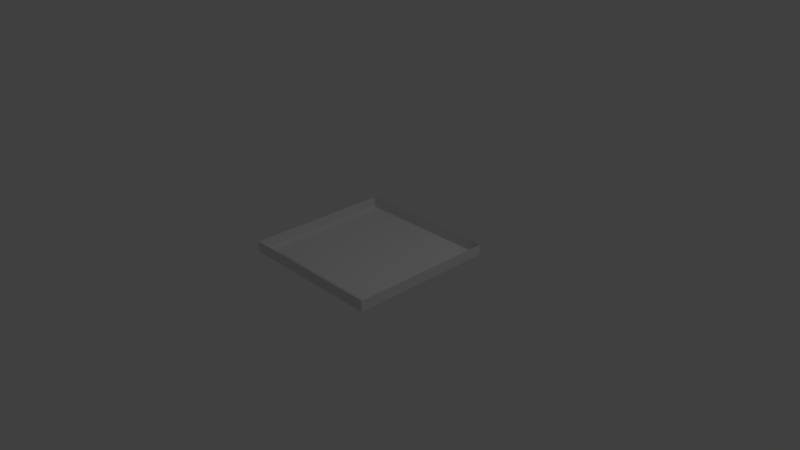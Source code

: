 # Source: CeilingLight.blend  (saved by Blender 2.78.0; exported with 4.5.12 LTS)
import bpy
from mathutils import Matrix  # noqa: F401  (used for matrix-valued properties, if any)

bpy.ops.wm.read_factory_settings(use_empty=True)
scene = bpy.context.scene
scene.name = 'Scene'

# ---- collections
col_collection_1 = bpy.data.collections.new('Collection 1'); scene.collection.children.link(col_collection_1)

# ---- materials (node trees are filled in below, after node groups)
mat_ceilinglight_plastic = bpy.data.materials.new('CeilingLight_Plastic')
mat_ceilinglight_plastic.alpha_threshold = 0.0
mat_ceilinglight_plastic.use_transparent_shadow = False
mat_ceilinglight_plastic.roughness = 0.5
mat_ceilinglight_plastic.line_color = (0.0, 0.0, 0.0, 1.0)
mat_ceilinglight_emitter = bpy.data.materials.new('CeilingLight_Emitter')
mat_ceilinglight_emitter.alpha_threshold = 0.0
mat_ceilinglight_emitter.use_transparent_shadow = False
mat_ceilinglight_emitter.roughness = 0.5

# ---- material node trees

# ---- world
world_world = bpy.data.worlds.new('World'); scene.world = world_world
world_world.color = (0.05088, 0.05088, 0.05088)
world_world.use_sun_shadow = False
world_world.sun_shadow_jitter_overblur = 0.0
world_world.cycles.sampling_method = 'MANUAL'

# ---- cameras
cam_camera = bpy.data.cameras.new('Camera')
cam_camera.clip_end = 100.0
cam_camera.lens = 35.0
cam_camera.sensor_width = 32.0
cam_camera.sensor_height = 18.0
cam_camera.ortho_scale = 7.314
cam_camera.dof.focus_distance = 0.0
cam_camera.dof.aperture_fstop = 128.0

# ---- lights
light_lamp = bpy.data.lights.new('Lamp', 'POINT')
light_lamp.transmission_factor = 0.0
light_lamp.cutoff_distance = 30.0
light_lamp.energy = 100.0
light_lamp.shadow_buffer_clip_start = 1.001
light_lamp.shadow_soft_size = 0.1
light_lamp.shadow_maximum_resolution = 0.006
light_lamp.use_absolute_resolution = True

# ---- meshes
me_cube = bpy.data.meshes.new('Cube')
me_cube.from_pydata([(1.0, 1.0, 0.008199), (1.0, -1.0, 0.008199), (-1.0, -1.0, 0.008199), (-1.0, 1.0, 0.008199), (1.0, 1.0, 0.157), (1.0, -1.0, 0.157), (-1.0, -1.0, 0.157), (-1.0, 1.0, 0.157), (0.8769, 0.8769, 0.0), (0.8769, -0.8769, 0.0), (-0.8769, 0.8769, 0.0), (-0.8769, -0.8769, 0.0), (0.8283, 0.8283, 0.03095), (0.8283, -0.8283, 0.03095), (-0.8283, 0.8283, 0.03095), (-0.8283, -0.8283, 0.03095), (1.0, 1.0, 0.02755), (1.0, -1.0, 0.02755), (-1.0, -1.0, 0.02755), (-1.0, 1.0, 0.02755), (0.9861, 0.9861, 0.0), (-0.9861, 0.9861, 0.0), (0.9861, -0.9861, 0.0), (-0.9861, -0.9861, 0.0)], [], [(21, 20, 8, 10), (12, 13, 15, 14), (16, 4, 5, 17), (17, 5, 6, 18), (18, 6, 7, 19), (16, 0, 3, 19), (8, 9, 13, 12), (20, 22, 9, 8), (23, 21, 10, 11), (22, 23, 11, 9), (11, 10, 14, 15), (10, 8, 12, 14), (9, 11, 15, 13), (4, 16, 19, 7), (2, 18, 19, 3), (1, 17, 18, 2), (0, 16, 17, 1), (1, 2, 23, 22), (2, 3, 21, 23), (0, 1, 22, 20), (3, 0, 20, 21)])
me_cube.polygons.foreach_set('material_index', [0, 1, 0, 0, 0, 0, 0, 0, 0, 0, 0, 0, 0, 0, 0, 0, 0, 0, 0, 0, 0])
_uv = me_cube.uv_layers.new(name='UVMap')
_uv.uv.foreach_set('vector', [0.5244, 0.05351, 0.5285, 0.5242, 0.5024, 0.4982, 0.4984, 0.07951, 0.4191, 0.9999, 0.0001001, 0.9999, 0.0001, 0.5809, 0.4191, 0.5809, 0.547, 0.5451, 0.5819, 0.5807, 0.001299, 0.5807, 0.03681, 0.5458, 0.03681, 0.5458, 0.001299, 0.5807, 0.0001, 0.0001, 0.03505, 0.03569, 0.03505, 0.03569, 0.0001, 0.0001, 0.5807, 0.0001394, 0.5452, 0.03502, 0.547, 0.5451, 0.5378, 0.5343, 0.5344, 0.04421, 0.5452, 0.03502, 0.5024, 0.4982, 0.08366, 0.5013, 0.09704, 0.4873, 0.4884, 0.4848, 0.5285, 0.5242, 0.05766, 0.5273, 0.08366, 0.5013, 0.5024, 0.4982, 0.05357, 0.05658, 0.5244, 0.05351, 0.4984, 0.07951, 0.0796, 0.0826, 0.05766, 0.5273, 0.05357, 0.05658, 0.0796, 0.0826, 0.08366, 0.5013, 0.0796, 0.0826, 0.4984, 0.07951, 0.485, 0.09346, 0.09357, 0.096, 0.4984, 0.07951, 0.5024, 0.4982, 0.4884, 0.4848, 0.485, 0.09346, 0.08366, 0.5013, 0.0796, 0.0826, 0.09357, 0.096, 0.09704, 0.4873, 0.5819, 0.5807, 0.547, 0.5451, 0.5452, 0.03502, 0.5807, 0.0001394, 0.04426, 0.04647, 0.03505, 0.03569, 0.5452, 0.03502, 0.5344, 0.04421, 0.04757, 0.5366, 0.03681, 0.5458, 0.03505, 0.03569, 0.04426, 0.04647, 0.5378, 0.5343, 0.547, 0.5451, 0.03681, 0.5458, 0.04757, 0.5366, 0.04757, 0.5366, 0.04426, 0.04647, 0.05357, 0.05658, 0.05766, 0.5273, 0.04426, 0.04647, 0.5344, 0.04421, 0.5244, 0.05351, 0.05357, 0.05658, 0.5378, 0.5343, 0.04757, 0.5366, 0.05766, 0.5273, 0.5285, 0.5242, 0.5344, 0.04421, 0.5378, 0.5343, 0.5285, 0.5242, 0.5244, 0.05351])
me_cube.materials.append(mat_ceilinglight_plastic)
me_cube.materials.append(mat_ceilinglight_emitter)
me_cube.use_remesh_preserve_volume = False
me_cube.use_remesh_preserve_attributes = False
me_cube.use_mirror_vertex_groups = False
me_cube.update()

# ---- objects
ob_cube = bpy.data.objects.new('Cube', me_cube)
ob_lamp = bpy.data.objects.new('Lamp', light_lamp)
ob_camera = bpy.data.objects.new('Camera', cam_camera)

# ---- transforms, parenting, visibility, modifiers, constraints
ob_cube.location = (0.0, 0.0, 0.0)
ob_cube.lock_rotations_4d = False
ob_cube.empty_display_type = 'ARROWS'
ob_cube.lineart.crease_threshold = 0.0
ob_lamp.location = (4.076, 1.005, 5.904)
ob_lamp.rotation_euler = (0.6503, 0.05522, 1.866)
ob_lamp.lock_rotations_4d = False
ob_lamp.empty_display_type = 'ARROWS'
ob_lamp.color = (0.0, 0.0, 0.0, 0.0)
ob_lamp.lineart.crease_threshold = 0.0
ob_camera.location = (7.481, -6.508, 5.344)
ob_camera.rotation_euler = (1.109, 0.0, 0.8149)
ob_camera.lock_rotations_4d = False
ob_camera.empty_display_type = 'ARROWS'
ob_camera.color = (0.0, 0.0, 0.0, 0.0)
ob_camera.display_type = 'WIRE'
ob_camera.lineart.crease_threshold = 0.0

# ---- collection membership
col_collection_1.objects.link(ob_cube)
col_collection_1.objects.link(ob_lamp)
col_collection_1.objects.link(ob_camera)

# ---- scene / render settings (as saved in the file)
scene.camera = ob_camera
scene.frame_start = 1; scene.frame_end = 250; scene.frame_set(1)
scene.render.engine = 'BLENDER_EEVEE_NEXT'
scene.render.resolution_percentage = 50
scene.render.dither_intensity = 0.0
scene.cycles.use_denoising = False
scene.cycles.samples = 128
scene.cycles.sampling_pattern = 'TABULATED_SOBOL'
scene.cycles.light_sampling_threshold = 0.0
scene.cycles.use_adaptive_sampling = False
scene.cycles.use_light_tree = False
scene.cycles.blur_glossy = 0.0
scene.cycles.sample_clamp_indirect = 0.0
scene.view_settings.view_transform = 'Standard'
bpy.context.view_layer.update()
